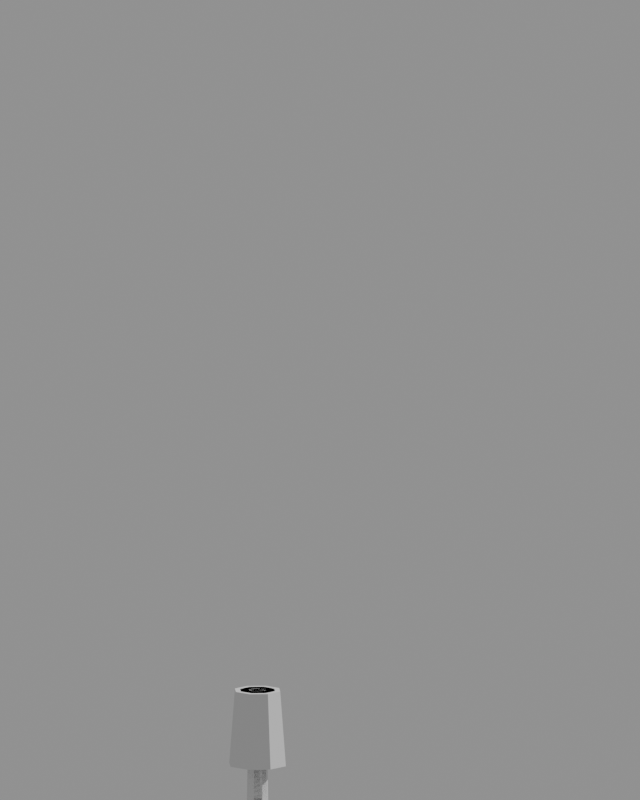 # Source: bow_anims.blend  (saved by Blender 5.2.44; exported with 4.5.12 LTS)
import bpy
from mathutils import Matrix  # noqa: F401  (used for matrix-valued properties, if any)

bpy.ops.wm.read_factory_settings(use_empty=True)
scene = bpy.context.scene
scene.name = 'Scene'

# ---- collections
col_prx_s = bpy.data.collections.new('prx_S'); scene.collection.children.link(col_prx_s)

# ---- cameras
cam_prevcam = bpy.data.cameras.new('PrevCam')
cam_prevcam.type = 'ORTHO'
cam_prevcam.clip_start = 0.001
cam_prevcam.clip_end = 1.0
cam_prevcam.ortho_scale = 0.024

# ---- meshes
me_p_hips = bpy.data.meshes.new('p_Hips')
me_p_hips.from_pydata([(0.0, -2.534e-07, -0.07), (0.0, 0.09825, -0.056), (0.0495, -1.792e-07, -0.0495), (0.0396, 0.09825, -0.0396), (0.07, 0.0, 0.0), (0.056, 0.09825, -3.557e-07), (0.0495, 1.792e-07, 0.0495), (0.0396, 0.09825, 0.0396), (0.0, 2.534e-07, 0.07), (0.0, 0.09825, 0.056), (-0.0495, 1.792e-07, 0.0495), (-0.0396, 0.09825, 0.0396), (-0.07, 0.0, 0.0), (-0.056, 0.09825, -3.557e-07), (-0.0495, -1.792e-07, -0.0495), (-0.0396, 0.09825, -0.0396)], [], [(0, 1, 3, 2), (2, 3, 5, 4), (4, 5, 7, 6), (6, 7, 9, 8), (8, 9, 11, 10), (10, 11, 13, 12), (3, 1, 15, 13, 11, 9, 7, 5), (12, 13, 15, 14), (14, 15, 1, 0), (0, 2, 4, 6, 8, 10, 12, 14)])
me_p_hips.update()
me_p_spine = bpy.data.meshes.new('p_Spine')
me_p_spine.from_pydata([(0.0, -2.534e-07, -0.07), (0.0, 0.1138, -0.056), (0.0495, -1.792e-07, -0.0495), (0.0396, 0.1138, -0.0396), (0.07, 0.0, 0.0), (0.056, 0.1138, -4.12e-07), (0.0495, 1.792e-07, 0.0495), (0.0396, 0.1138, 0.0396), (0.0, 2.534e-07, 0.07), (0.0, 0.1138, 0.056), (-0.0495, 1.792e-07, 0.0495), (-0.0396, 0.1138, 0.0396), (-0.07, 0.0, 0.0), (-0.056, 0.1138, -4.12e-07), (-0.0495, -1.792e-07, -0.0495), (-0.0396, 0.1138, -0.0396)], [], [(0, 1, 3, 2), (2, 3, 5, 4), (4, 5, 7, 6), (6, 7, 9, 8), (8, 9, 11, 10), (10, 11, 13, 12), (3, 1, 15, 13, 11, 9, 7, 5), (12, 13, 15, 14), (14, 15, 1, 0), (0, 2, 4, 6, 8, 10, 12, 14)])
me_p_spine.update()
me_p_spine1 = bpy.data.meshes.new('p_Spine1')
me_p_spine1.from_pydata([(0.0, -2.534e-07, -0.07), (0.0, 0.1301, -0.056), (0.0495, -1.792e-07, -0.0495), (0.0396, 0.1301, -0.0396), (0.07, 0.0, 0.0), (0.056, 0.1301, -4.71e-07), (0.0495, 1.792e-07, 0.0495), (0.0396, 0.1301, 0.0396), (0.0, 2.534e-07, 0.07), (0.0, 0.1301, 0.056), (-0.0495, 1.792e-07, 0.0495), (-0.0396, 0.1301, 0.0396), (-0.07, 0.0, 0.0), (-0.056, 0.1301, -4.71e-07), (-0.0495, -1.792e-07, -0.0495), (-0.0396, 0.1301, -0.0396)], [], [(0, 1, 3, 2), (2, 3, 5, 4), (4, 5, 7, 6), (6, 7, 9, 8), (8, 9, 11, 10), (10, 11, 13, 12), (3, 1, 15, 13, 11, 9, 7, 5), (12, 13, 15, 14), (14, 15, 1, 0), (0, 2, 4, 6, 8, 10, 12, 14)])
me_p_spine1.update()
me_p_spine2 = bpy.data.meshes.new('p_Spine2')
me_p_spine2.from_pydata([(0.0, -2.534e-07, -0.07), (0.0, 0.1375, -0.056), (0.0495, -1.792e-07, -0.0495), (0.0396, 0.1375, -0.0396), (0.07, 0.0, 0.0), (0.056, 0.1375, -4.978e-07), (0.0495, 1.792e-07, 0.0495), (0.0396, 0.1375, 0.0396), (0.0, 2.534e-07, 0.07), (0.0, 0.1375, 0.056), (-0.0495, 1.792e-07, 0.0495), (-0.0396, 0.1375, 0.0396), (-0.07, 0.0, 0.0), (-0.056, 0.1375, -4.978e-07), (-0.0495, -1.792e-07, -0.0495), (-0.0396, 0.1375, -0.0396)], [], [(0, 1, 3, 2), (2, 3, 5, 4), (4, 5, 7, 6), (6, 7, 9, 8), (8, 9, 11, 10), (10, 11, 13, 12), (3, 1, 15, 13, 11, 9, 7, 5), (12, 13, 15, 14), (14, 15, 1, 0), (0, 2, 4, 6, 8, 10, 12, 14)])
me_p_spine2.update()
me_p_neck = bpy.data.meshes.new('p_Neck')
me_p_neck.from_pydata([(0.0, -1.267e-07, -0.035), (0.0, 0.03757, -0.028), (0.02475, -8.959e-08, -0.02475), (0.0198, 0.03757, -0.0198), (0.035, 0.0, 0.0), (0.028, 0.03757, -1.36e-07), (0.02475, 8.959e-08, 0.02475), (0.0198, 0.03757, 0.0198), (0.0, 1.267e-07, 0.035), (0.0, 0.03757, 0.028), (-0.02475, 8.959e-08, 0.02475), (-0.0198, 0.03757, 0.0198), (-0.035, 0.0, 0.0), (-0.028, 0.03757, -1.36e-07), (-0.02475, -8.959e-08, -0.02475), (-0.0198, 0.03757, -0.0198)], [], [(0, 1, 3, 2), (2, 3, 5, 4), (4, 5, 7, 6), (6, 7, 9, 8), (8, 9, 11, 10), (10, 11, 13, 12), (3, 1, 15, 13, 11, 9, 7, 5), (12, 13, 15, 14), (14, 15, 1, 0), (0, 2, 4, 6, 8, 10, 12, 14)])
me_p_neck.update()
me_p_head = bpy.data.meshes.new('p_Head')
me_p_head.from_pydata([(0.0, -3.258e-07, -0.09), (0.0, 0.2274, -0.072), (0.06364, -2.304e-07, -0.06364), (0.05091, 0.2274, -0.05091), (0.09, 0.0, 0.0), (0.072, 0.2274, -8.23e-07), (0.06364, 2.304e-07, 0.06364), (0.05091, 0.2274, 0.05091), (0.0, 3.258e-07, 0.09), (0.0, 0.2274, 0.072), (-0.06364, 2.304e-07, 0.06364), (-0.05091, 0.2274, 0.05091), (-0.09, 0.0, 0.0), (-0.072, 0.2274, -8.23e-07), (-0.06364, -2.304e-07, -0.06364), (-0.05091, 0.2274, -0.05091)], [], [(0, 1, 3, 2), (2, 3, 5, 4), (4, 5, 7, 6), (6, 7, 9, 8), (8, 9, 11, 10), (10, 11, 13, 12), (3, 1, 15, 13, 11, 9, 7, 5), (12, 13, 15, 14), (14, 15, 1, 0), (0, 2, 4, 6, 8, 10, 12, 14)])
me_p_head.update()
me_p_leftshoulder = bpy.data.meshes.new('p_LeftShoulder')
me_p_leftshoulder.from_pydata([(0.0, -1.267e-07, -0.035), (0.0, 0.1281, -0.028), (0.02475, -8.959e-08, -0.02475), (0.0198, 0.1281, -0.0198), (0.035, 0.0, 0.0), (0.028, 0.1281, -4.637e-07), (0.02475, 8.959e-08, 0.02475), (0.0198, 0.1281, 0.0198), (0.0, 1.267e-07, 0.035), (0.0, 0.1281, 0.028), (-0.02475, 8.959e-08, 0.02475), (-0.0198, 0.1281, 0.0198), (-0.035, 0.0, 0.0), (-0.028, 0.1281, -4.637e-07), (-0.02475, -8.959e-08, -0.02475), (-0.0198, 0.1281, -0.0198)], [], [(0, 1, 3, 2), (2, 3, 5, 4), (4, 5, 7, 6), (6, 7, 9, 8), (8, 9, 11, 10), (10, 11, 13, 12), (3, 1, 15, 13, 11, 9, 7, 5), (12, 13, 15, 14), (14, 15, 1, 0), (0, 2, 4, 6, 8, 10, 12, 14)])
me_p_leftshoulder.update()
me_p_leftarm = bpy.data.meshes.new('p_LeftArm')
me_p_leftarm.from_pydata([(0.0, -1.267e-07, -0.035), (0.0, 0.2342, -0.028), (0.02475, -8.959e-08, -0.02475), (0.0198, 0.2342, -0.0198), (0.035, 0.0, 0.0), (0.028, 0.2342, -8.478e-07), (0.02475, 8.959e-08, 0.02475), (0.0198, 0.2342, 0.0198), (0.0, 1.267e-07, 0.035), (0.0, 0.2342, 0.028), (-0.02475, 8.959e-08, 0.02475), (-0.0198, 0.2342, 0.0198), (-0.035, 0.0, 0.0), (-0.028, 0.2342, -8.478e-07), (-0.02475, -8.959e-08, -0.02475), (-0.0198, 0.2342, -0.0198)], [], [(0, 1, 3, 2), (2, 3, 5, 4), (4, 5, 7, 6), (6, 7, 9, 8), (8, 9, 11, 10), (10, 11, 13, 12), (3, 1, 15, 13, 11, 9, 7, 5), (12, 13, 15, 14), (14, 15, 1, 0), (0, 2, 4, 6, 8, 10, 12, 14)])
me_p_leftarm.update()
me_p_leftforearm = bpy.data.meshes.new('p_LeftForeArm')
me_p_leftforearm.from_pydata([(0.0, -1.267e-07, -0.035), (0.0, 0.239, -0.028), (0.02475, -8.959e-08, -0.02475), (0.0198, 0.239, -0.0198), (0.035, 0.0, 0.0), (0.028, 0.239, -8.652e-07), (0.02475, 8.959e-08, 0.02475), (0.0198, 0.239, 0.0198), (0.0, 1.267e-07, 0.035), (0.0, 0.239, 0.028), (-0.02475, 8.959e-08, 0.02475), (-0.0198, 0.239, 0.0198), (-0.035, 0.0, 0.0), (-0.028, 0.239, -8.652e-07), (-0.02475, -8.959e-08, -0.02475), (-0.0198, 0.239, -0.0198)], [], [(0, 1, 3, 2), (2, 3, 5, 4), (4, 5, 7, 6), (6, 7, 9, 8), (8, 9, 11, 10), (10, 11, 13, 12), (3, 1, 15, 13, 11, 9, 7, 5), (12, 13, 15, 14), (14, 15, 1, 0), (0, 2, 4, 6, 8, 10, 12, 14)])
me_p_leftforearm.update()
me_p_lefthand = bpy.data.meshes.new('p_LeftHand')
me_p_lefthand.from_pydata([(0.0, -1.267e-07, -0.035), (0.0, 0.0938, -0.028), (0.02475, -8.959e-08, -0.02475), (0.0198, 0.0938, -0.0198), (0.035, 0.0, 0.0), (0.028, 0.0938, -3.396e-07), (0.02475, 8.959e-08, 0.02475), (0.0198, 0.0938, 0.0198), (0.0, 1.267e-07, 0.035), (0.0, 0.0938, 0.028), (-0.02475, 8.959e-08, 0.02475), (-0.0198, 0.0938, 0.0198), (-0.035, 0.0, 0.0), (-0.028, 0.0938, -3.396e-07), (-0.02475, -8.959e-08, -0.02475), (-0.0198, 0.0938, -0.0198)], [], [(0, 1, 3, 2), (2, 3, 5, 4), (4, 5, 7, 6), (6, 7, 9, 8), (8, 9, 11, 10), (10, 11, 13, 12), (3, 1, 15, 13, 11, 9, 7, 5), (12, 13, 15, 14), (14, 15, 1, 0), (0, 2, 4, 6, 8, 10, 12, 14)])
me_p_lefthand.update()
me_p_rightshoulder = bpy.data.meshes.new('p_RightShoulder')
me_p_rightshoulder.from_pydata([(0.0, -1.267e-07, -0.035), (0.0, 0.1281, -0.028), (0.02475, -8.959e-08, -0.02475), (0.0198, 0.1281, -0.0198), (0.035, 0.0, 0.0), (0.028, 0.1281, -4.637e-07), (0.02475, 8.959e-08, 0.02475), (0.0198, 0.1281, 0.0198), (0.0, 1.267e-07, 0.035), (0.0, 0.1281, 0.028), (-0.02475, 8.959e-08, 0.02475), (-0.0198, 0.1281, 0.0198), (-0.035, 0.0, 0.0), (-0.028, 0.1281, -4.637e-07), (-0.02475, -8.959e-08, -0.02475), (-0.0198, 0.1281, -0.0198)], [], [(0, 1, 3, 2), (2, 3, 5, 4), (4, 5, 7, 6), (6, 7, 9, 8), (8, 9, 11, 10), (10, 11, 13, 12), (3, 1, 15, 13, 11, 9, 7, 5), (12, 13, 15, 14), (14, 15, 1, 0), (0, 2, 4, 6, 8, 10, 12, 14)])
me_p_rightshoulder.update()
me_p_rightarm = bpy.data.meshes.new('p_RightArm')
me_p_rightarm.from_pydata([(0.0, -1.267e-07, -0.035), (0.0, 0.2342, -0.028), (0.02475, -8.959e-08, -0.02475), (0.0198, 0.2342, -0.0198), (0.035, 0.0, 0.0), (0.028, 0.2342, -8.478e-07), (0.02475, 8.959e-08, 0.02475), (0.0198, 0.2342, 0.0198), (0.0, 1.267e-07, 0.035), (0.0, 0.2342, 0.028), (-0.02475, 8.959e-08, 0.02475), (-0.0198, 0.2342, 0.0198), (-0.035, 0.0, 0.0), (-0.028, 0.2342, -8.478e-07), (-0.02475, -8.959e-08, -0.02475), (-0.0198, 0.2342, -0.0198)], [], [(0, 1, 3, 2), (2, 3, 5, 4), (4, 5, 7, 6), (6, 7, 9, 8), (8, 9, 11, 10), (10, 11, 13, 12), (3, 1, 15, 13, 11, 9, 7, 5), (12, 13, 15, 14), (14, 15, 1, 0), (0, 2, 4, 6, 8, 10, 12, 14)])
me_p_rightarm.update()
me_p_rightforearm = bpy.data.meshes.new('p_RightForeArm')
me_p_rightforearm.from_pydata([(0.0, -1.267e-07, -0.035), (0.0, 0.2391, -0.028), (0.02475, -8.959e-08, -0.02475), (0.0198, 0.2391, -0.0198), (0.035, 0.0, 0.0), (0.028, 0.2391, -8.655e-07), (0.02475, 8.959e-08, 0.02475), (0.0198, 0.2391, 0.0198), (0.0, 1.267e-07, 0.035), (0.0, 0.2391, 0.028), (-0.02475, 8.959e-08, 0.02475), (-0.0198, 0.2391, 0.0198), (-0.035, 0.0, 0.0), (-0.028, 0.2391, -8.655e-07), (-0.02475, -8.959e-08, -0.02475), (-0.0198, 0.2391, -0.0198)], [], [(0, 1, 3, 2), (2, 3, 5, 4), (4, 5, 7, 6), (6, 7, 9, 8), (8, 9, 11, 10), (10, 11, 13, 12), (3, 1, 15, 13, 11, 9, 7, 5), (12, 13, 15, 14), (14, 15, 1, 0), (0, 2, 4, 6, 8, 10, 12, 14)])
me_p_rightforearm.update()
me_p_righthand = bpy.data.meshes.new('p_RightHand')
me_p_righthand.from_pydata([(0.0, -1.267e-07, -0.035), (0.0, 0.09261, -0.028), (0.02475, -8.959e-08, -0.02475), (0.0198, 0.09261, -0.0198), (0.035, 0.0, 0.0), (0.028, 0.09261, -3.352e-07), (0.02475, 8.959e-08, 0.02475), (0.0198, 0.09261, 0.0198), (0.0, 1.267e-07, 0.035), (0.0, 0.09261, 0.028), (-0.02475, 8.959e-08, 0.02475), (-0.0198, 0.09261, 0.0198), (-0.035, 0.0, 0.0), (-0.028, 0.09261, -3.352e-07), (-0.02475, -8.959e-08, -0.02475), (-0.0198, 0.09261, -0.0198)], [], [(0, 1, 3, 2), (2, 3, 5, 4), (4, 5, 7, 6), (6, 7, 9, 8), (8, 9, 11, 10), (10, 11, 13, 12), (3, 1, 15, 13, 11, 9, 7, 5), (12, 13, 15, 14), (14, 15, 1, 0), (0, 2, 4, 6, 8, 10, 12, 14)])
me_p_righthand.update()
me_p_leftupleg = bpy.data.meshes.new('p_LeftUpLeg')
me_p_leftupleg.from_pydata([(0.0, -1.267e-07, -0.035), (0.0, 0.4373, -0.028), (0.02475, -8.959e-08, -0.02475), (0.0198, 0.4373, -0.0198), (0.035, 0.0, 0.0), (0.028, 0.4373, -1.583e-06), (0.02475, 8.959e-08, 0.02475), (0.0198, 0.4373, 0.0198), (0.0, 1.267e-07, 0.035), (0.0, 0.4373, 0.028), (-0.02475, 8.959e-08, 0.02475), (-0.0198, 0.4373, 0.0198), (-0.035, 0.0, 0.0), (-0.028, 0.4373, -1.583e-06), (-0.02475, -8.959e-08, -0.02475), (-0.0198, 0.4373, -0.0198)], [], [(0, 1, 3, 2), (2, 3, 5, 4), (4, 5, 7, 6), (6, 7, 9, 8), (8, 9, 11, 10), (10, 11, 13, 12), (3, 1, 15, 13, 11, 9, 7, 5), (12, 13, 15, 14), (14, 15, 1, 0), (0, 2, 4, 6, 8, 10, 12, 14)])
me_p_leftupleg.update()
me_p_leftleg = bpy.data.meshes.new('p_LeftLeg')
me_p_leftleg.from_pydata([(0.0, -1.267e-07, -0.035), (0.0, 0.4, -0.028), (0.02475, -8.959e-08, -0.02475), (0.0198, 0.4, -0.0198), (0.035, 0.0, 0.0), (0.028, 0.4, -1.448e-06), (0.02475, 8.959e-08, 0.02475), (0.0198, 0.4, 0.0198), (0.0, 1.267e-07, 0.035), (0.0, 0.4, 0.028), (-0.02475, 8.959e-08, 0.02475), (-0.0198, 0.4, 0.0198), (-0.035, 0.0, 0.0), (-0.028, 0.4, -1.448e-06), (-0.02475, -8.959e-08, -0.02475), (-0.0198, 0.4, -0.0198)], [], [(0, 1, 3, 2), (2, 3, 5, 4), (4, 5, 7, 6), (6, 7, 9, 8), (8, 9, 11, 10), (10, 11, 13, 12), (3, 1, 15, 13, 11, 9, 7, 5), (12, 13, 15, 14), (14, 15, 1, 0), (0, 2, 4, 6, 8, 10, 12, 14)])
me_p_leftleg.update()
me_p_leftfoot = bpy.data.meshes.new('p_LeftFoot')
me_p_leftfoot.from_pydata([(0.0, -1.267e-07, -0.035), (0.0, 0.2049, -0.028), (0.02475, -8.959e-08, -0.02475), (0.0198, 0.2049, -0.0198), (0.035, 0.0, 0.0), (0.028, 0.2049, -7.417e-07), (0.02475, 8.959e-08, 0.02475), (0.0198, 0.2049, 0.0198), (0.0, 1.267e-07, 0.035), (0.0, 0.2049, 0.028), (-0.02475, 8.959e-08, 0.02475), (-0.0198, 0.2049, 0.0198), (-0.035, 0.0, 0.0), (-0.028, 0.2049, -7.417e-07), (-0.02475, -8.959e-08, -0.02475), (-0.0198, 0.2049, -0.0198)], [], [(0, 1, 3, 2), (2, 3, 5, 4), (4, 5, 7, 6), (6, 7, 9, 8), (8, 9, 11, 10), (10, 11, 13, 12), (3, 1, 15, 13, 11, 9, 7, 5), (12, 13, 15, 14), (14, 15, 1, 0), (0, 2, 4, 6, 8, 10, 12, 14)])
me_p_leftfoot.update()
me_p_lefttoebase = bpy.data.meshes.new('p_LeftToeBase')
me_p_lefttoebase.from_pydata([(0.0, -1.267e-07, -0.035), (0.0, 0.0747, -0.028), (0.02475, -8.959e-08, -0.02475), (0.0198, 0.0747, -0.0198), (0.035, 0.0, 0.0), (0.028, 0.0747, -2.704e-07), (0.02475, 8.959e-08, 0.02475), (0.0198, 0.0747, 0.0198), (0.0, 1.267e-07, 0.035), (0.0, 0.0747, 0.028), (-0.02475, 8.959e-08, 0.02475), (-0.0198, 0.0747, 0.0198), (-0.035, 0.0, 0.0), (-0.028, 0.0747, -2.704e-07), (-0.02475, -8.959e-08, -0.02475), (-0.0198, 0.0747, -0.0198)], [], [(0, 1, 3, 2), (2, 3, 5, 4), (4, 5, 7, 6), (6, 7, 9, 8), (8, 9, 11, 10), (10, 11, 13, 12), (3, 1, 15, 13, 11, 9, 7, 5), (12, 13, 15, 14), (14, 15, 1, 0), (0, 2, 4, 6, 8, 10, 12, 14)])
me_p_lefttoebase.update()
me_p_rightupleg = bpy.data.meshes.new('p_RightUpLeg')
me_p_rightupleg.from_pydata([(0.0, -1.267e-07, -0.035), (0.0, 0.4373, -0.028), (0.02475, -8.959e-08, -0.02475), (0.0198, 0.4373, -0.0198), (0.035, 0.0, 0.0), (0.028, 0.4373, -1.583e-06), (0.02475, 8.959e-08, 0.02475), (0.0198, 0.4373, 0.0198), (0.0, 1.267e-07, 0.035), (0.0, 0.4373, 0.028), (-0.02475, 8.959e-08, 0.02475), (-0.0198, 0.4373, 0.0198), (-0.035, 0.0, 0.0), (-0.028, 0.4373, -1.583e-06), (-0.02475, -8.959e-08, -0.02475), (-0.0198, 0.4373, -0.0198)], [], [(0, 1, 3, 2), (2, 3, 5, 4), (4, 5, 7, 6), (6, 7, 9, 8), (8, 9, 11, 10), (10, 11, 13, 12), (3, 1, 15, 13, 11, 9, 7, 5), (12, 13, 15, 14), (14, 15, 1, 0), (0, 2, 4, 6, 8, 10, 12, 14)])
me_p_rightupleg.update()
me_p_rightleg = bpy.data.meshes.new('p_RightLeg')
me_p_rightleg.from_pydata([(0.0, -1.267e-07, -0.035), (0.0, 0.4001, -0.028), (0.02475, -8.959e-08, -0.02475), (0.0198, 0.4001, -0.0198), (0.035, 0.0, 0.0), (0.028, 0.4001, -1.448e-06), (0.02475, 8.959e-08, 0.02475), (0.0198, 0.4001, 0.0198), (0.0, 1.267e-07, 0.035), (0.0, 0.4001, 0.028), (-0.02475, 8.959e-08, 0.02475), (-0.0198, 0.4001, 0.0198), (-0.035, 0.0, 0.0), (-0.028, 0.4001, -1.448e-06), (-0.02475, -8.959e-08, -0.02475), (-0.0198, 0.4001, -0.0198)], [], [(0, 1, 3, 2), (2, 3, 5, 4), (4, 5, 7, 6), (6, 7, 9, 8), (8, 9, 11, 10), (10, 11, 13, 12), (3, 1, 15, 13, 11, 9, 7, 5), (12, 13, 15, 14), (14, 15, 1, 0), (0, 2, 4, 6, 8, 10, 12, 14)])
me_p_rightleg.update()
me_p_rightfoot = bpy.data.meshes.new('p_RightFoot')
me_p_rightfoot.from_pydata([(0.0, -1.267e-07, -0.035), (0.0, 0.2049, -0.028), (0.02475, -8.959e-08, -0.02475), (0.0198, 0.2049, -0.0198), (0.035, 0.0, 0.0), (0.028, 0.2049, -7.417e-07), (0.02475, 8.959e-08, 0.02475), (0.0198, 0.2049, 0.0198), (0.0, 1.267e-07, 0.035), (0.0, 0.2049, 0.028), (-0.02475, 8.959e-08, 0.02475), (-0.0198, 0.2049, 0.0198), (-0.035, 0.0, 0.0), (-0.028, 0.2049, -7.417e-07), (-0.02475, -8.959e-08, -0.02475), (-0.0198, 0.2049, -0.0198)], [], [(0, 1, 3, 2), (2, 3, 5, 4), (4, 5, 7, 6), (6, 7, 9, 8), (8, 9, 11, 10), (10, 11, 13, 12), (3, 1, 15, 13, 11, 9, 7, 5), (12, 13, 15, 14), (14, 15, 1, 0), (0, 2, 4, 6, 8, 10, 12, 14)])
me_p_rightfoot.update()
me_p_righttoebase = bpy.data.meshes.new('p_RightToeBase')
me_p_righttoebase.from_pydata([(0.0, -1.267e-07, -0.035), (0.0, 0.074, -0.028), (0.02475, -8.959e-08, -0.02475), (0.0198, 0.074, -0.0198), (0.035, 0.0, 0.0), (0.028, 0.074, -2.679e-07), (0.02475, 8.959e-08, 0.02475), (0.0198, 0.074, 0.0198), (0.0, 1.267e-07, 0.035), (0.0, 0.074, 0.028), (-0.02475, 8.959e-08, 0.02475), (-0.0198, 0.074, 0.0198), (-0.035, 0.0, 0.0), (-0.028, 0.074, -2.679e-07), (-0.02475, -8.959e-08, -0.02475), (-0.0198, 0.074, -0.0198)], [], [(0, 1, 3, 2), (2, 3, 5, 4), (4, 5, 7, 6), (6, 7, 9, 8), (8, 9, 11, 10), (10, 11, 13, 12), (3, 1, 15, 13, 11, 9, 7, 5), (12, 13, 15, 14), (14, 15, 1, 0), (0, 2, 4, 6, 8, 10, 12, 14)])
me_p_righttoebase.update()
arm_armature_001 = bpy.data.armatures.new('Armature.001')  # bones are not reproduced
arm_armature_002 = bpy.data.armatures.new('Armature.002')  # bones are not reproduced

# ---- objects
ob_armature = bpy.data.objects.new('Armature', arm_armature_001)
ob_bow_idle_armature = bpy.data.objects.new('bow_idle_ARMATURE', arm_armature_002)
ob_prevcam = bpy.data.objects.new('PrevCam', cam_prevcam)
ob_s_hips = bpy.data.objects.new('S_Hips', me_p_hips)
ob_s_spine = bpy.data.objects.new('S_Spine', me_p_spine)
ob_s_spine1 = bpy.data.objects.new('S_Spine1', me_p_spine1)
ob_s_spine2 = bpy.data.objects.new('S_Spine2', me_p_spine2)
ob_s_neck = bpy.data.objects.new('S_Neck', me_p_neck)
ob_s_head = bpy.data.objects.new('S_Head', me_p_head)
ob_s_leftshoulder = bpy.data.objects.new('S_LeftShoulder', me_p_leftshoulder)
ob_s_leftarm = bpy.data.objects.new('S_LeftArm', me_p_leftarm)
ob_s_leftforearm = bpy.data.objects.new('S_LeftForeArm', me_p_leftforearm)
ob_s_lefthand = bpy.data.objects.new('S_LeftHand', me_p_lefthand)
ob_s_rightshoulder = bpy.data.objects.new('S_RightShoulder', me_p_rightshoulder)
ob_s_rightarm = bpy.data.objects.new('S_RightArm', me_p_rightarm)
ob_s_rightforearm = bpy.data.objects.new('S_RightForeArm', me_p_rightforearm)
ob_s_righthand = bpy.data.objects.new('S_RightHand', me_p_righthand)
ob_s_leftupleg = bpy.data.objects.new('S_LeftUpLeg', me_p_leftupleg)
ob_s_leftleg = bpy.data.objects.new('S_LeftLeg', me_p_leftleg)
ob_s_leftfoot = bpy.data.objects.new('S_LeftFoot', me_p_leftfoot)
ob_s_lefttoebase = bpy.data.objects.new('S_LeftToeBase', me_p_lefttoebase)
ob_s_rightupleg = bpy.data.objects.new('S_RightUpLeg', me_p_rightupleg)
ob_s_rightleg = bpy.data.objects.new('S_RightLeg', me_p_rightleg)
ob_s_rightfoot = bpy.data.objects.new('S_RightFoot', me_p_rightfoot)
ob_s_righttoebase = bpy.data.objects.new('S_RightToeBase', me_p_righttoebase)

# ---- transforms, parenting, visibility, modifiers, constraints
ob_armature.location = (0.0, 0.0, 0.0)
ob_armature.rotation_euler = (1.571, -0.0, 0.0)
ob_armature.scale = (0.01, 0.01, 0.01)
ob_armature.show_in_front = True
ob_bow_idle_armature.location = (1.2, 0.0, 0.0)
ob_bow_idle_armature.rotation_euler = (1.571, -0.0, 0.0)
ob_bow_idle_armature.scale = (0.01, 0.01, 0.01)
ob_bow_idle_armature.show_in_front = True
ob_prevcam.location = (-0.09275, -0.03446, 0.02755)
ob_prevcam.rotation_euler = (1.384, 3.841e-08, -1.234)
ob_s_hips.parent = ob_armature
ob_s_hips.location = (0.0, -0.09825, 0.0)
ob_s_hips.color = (0.8, 0.8, 0.8, 1.0)
ob_s_spine.parent = ob_armature
ob_s_spine.location = (0.0, -0.1138, 0.0)
ob_s_spine.color = (0.8, 0.8, 0.8, 1.0)
ob_s_spine1.parent = ob_armature
ob_s_spine1.location = (0.0, -0.1301, 0.0)
ob_s_spine1.color = (0.8, 0.8, 0.8, 1.0)
ob_s_spine2.parent = ob_armature
ob_s_spine2.location = (0.0, -0.1375, 0.0)
ob_s_spine2.color = (0.8, 0.8, 0.8, 1.0)
ob_s_neck.parent = ob_armature
ob_s_neck.location = (0.0, -0.03757, 0.0)
ob_s_neck.color = (0.8, 0.8, 0.8, 1.0)
ob_s_head.parent = ob_armature
ob_s_head.location = (0.0, -0.2274, 0.0)
ob_s_head.color = (0.8, 0.8, 0.8, 1.0)
ob_s_leftshoulder.parent = ob_armature
ob_s_leftshoulder.location = (0.0, -0.1281, 0.0)
ob_s_leftshoulder.color = (0.9, 0.3, 0.2, 1.0)
ob_s_leftarm.parent = ob_armature
ob_s_leftarm.location = (0.0, -0.2342, 0.0)
ob_s_leftarm.color = (0.9, 0.3, 0.2, 1.0)
ob_s_leftforearm.parent = ob_armature
ob_s_leftforearm.location = (0.0, -0.239, 0.0)
ob_s_leftforearm.color = (0.9, 0.3, 0.2, 1.0)
ob_s_lefthand.parent = ob_armature
ob_s_lefthand.location = (0.0, -0.0938, 0.0)
ob_s_lefthand.color = (0.9, 0.3, 0.2, 1.0)
ob_s_rightshoulder.parent = ob_armature
ob_s_rightshoulder.location = (0.0, -0.1281, 0.0)
ob_s_rightshoulder.color = (0.2, 0.5, 0.9, 1.0)
ob_s_rightarm.parent = ob_armature
ob_s_rightarm.location = (0.0, -0.2342, 0.0)
ob_s_rightarm.color = (0.2, 0.5, 0.9, 1.0)
ob_s_rightforearm.parent = ob_armature
ob_s_rightforearm.location = (0.0, -0.2391, 0.0)
ob_s_rightforearm.color = (0.2, 0.5, 0.9, 1.0)
ob_s_righthand.parent = ob_armature
ob_s_righthand.location = (0.0, -0.09261, 0.0)
ob_s_righthand.color = (0.2, 0.5, 0.9, 1.0)
ob_s_leftupleg.parent = ob_armature
ob_s_leftupleg.location = (0.0, -0.4373, 0.0)
ob_s_leftupleg.color = (0.9, 0.3, 0.2, 1.0)
ob_s_leftleg.parent = ob_armature
ob_s_leftleg.location = (0.0, -0.4, 0.0)
ob_s_leftleg.color = (0.9, 0.3, 0.2, 1.0)
ob_s_leftfoot.parent = ob_armature
ob_s_leftfoot.location = (0.0, -0.2049, 0.0)
ob_s_leftfoot.color = (0.9, 0.3, 0.2, 1.0)
ob_s_lefttoebase.parent = ob_armature
ob_s_lefttoebase.location = (0.0, -0.0747, 0.0)
ob_s_lefttoebase.color = (0.9, 0.3, 0.2, 1.0)
ob_s_rightupleg.parent = ob_armature
ob_s_rightupleg.location = (0.0, -0.4373, 0.0)
ob_s_rightupleg.color = (0.2, 0.5, 0.9, 1.0)
ob_s_rightleg.parent = ob_armature
ob_s_rightleg.location = (0.0, -0.4001, 0.0)
ob_s_rightleg.color = (0.2, 0.5, 0.9, 1.0)
ob_s_rightfoot.parent = ob_armature
ob_s_rightfoot.location = (0.0, -0.2049, 0.0)
ob_s_rightfoot.color = (0.2, 0.5, 0.9, 1.0)
ob_s_righttoebase.parent = ob_armature
ob_s_righttoebase.location = (0.0, -0.074, 0.0)
ob_s_righttoebase.color = (0.2, 0.5, 0.9, 1.0)

# ---- collection membership
scene.collection.objects.link(ob_armature)
scene.collection.objects.link(ob_bow_idle_armature)
scene.collection.objects.link(ob_prevcam)
col_prx_s.objects.link(ob_s_hips)
col_prx_s.objects.link(ob_s_spine)
col_prx_s.objects.link(ob_s_spine1)
col_prx_s.objects.link(ob_s_spine2)
col_prx_s.objects.link(ob_s_neck)
col_prx_s.objects.link(ob_s_head)
col_prx_s.objects.link(ob_s_leftshoulder)
col_prx_s.objects.link(ob_s_leftarm)
col_prx_s.objects.link(ob_s_leftforearm)
col_prx_s.objects.link(ob_s_lefthand)
col_prx_s.objects.link(ob_s_rightshoulder)
col_prx_s.objects.link(ob_s_rightarm)
col_prx_s.objects.link(ob_s_rightforearm)
col_prx_s.objects.link(ob_s_righthand)
col_prx_s.objects.link(ob_s_leftupleg)
col_prx_s.objects.link(ob_s_leftleg)
col_prx_s.objects.link(ob_s_leftfoot)
col_prx_s.objects.link(ob_s_lefttoebase)
col_prx_s.objects.link(ob_s_rightupleg)
col_prx_s.objects.link(ob_s_rightleg)
col_prx_s.objects.link(ob_s_rightfoot)
col_prx_s.objects.link(ob_s_righttoebase)

# ---- scene / render settings (as saved in the file)
scene.camera = ob_prevcam
scene.frame_start = 1; scene.frame_end = 27; scene.frame_set(1)
scene.render.engine = 'BLENDER_WORKBENCH'
scene.render.resolution_x = 320
scene.render.resolution_y = 400
scene.render.fps = 30
scene.render.bake_bias = 0.0
scene.render.bake_samples = 0
scene.render.compositor_device = 'GPU'
scene.eevee.use_volume_custom_range = False
scene.eevee.fast_gi_thickness_near = 0.1
scene.eevee.fast_gi_thickness_far = 0.0
scene.eevee.ray_tracing_options.screen_trace_thickness = 0.1
bpy.context.view_layer.update()

# ---- added for rendering (the .blend has no usable light): sun + grey world if the file has none
light_auto_sun = bpy.data.lights.new('AutoSun', 'SUN')
light_auto_sun.energy = 3.0
light_auto_sun.angle = 0.0523599
ob_auto_sun = bpy.data.objects.new('AutoSun', light_auto_sun)
scene.collection.objects.link(ob_auto_sun)
ob_auto_sun.rotation_euler = (0.872665, 0.174533, 0.523599)
if scene.world is None:
    world_auto = bpy.data.worlds.new('AutoWorld')
    world_auto.color = (0.3, 0.3, 0.3)
    scene.world = world_auto
bpy.context.view_layer.update()
